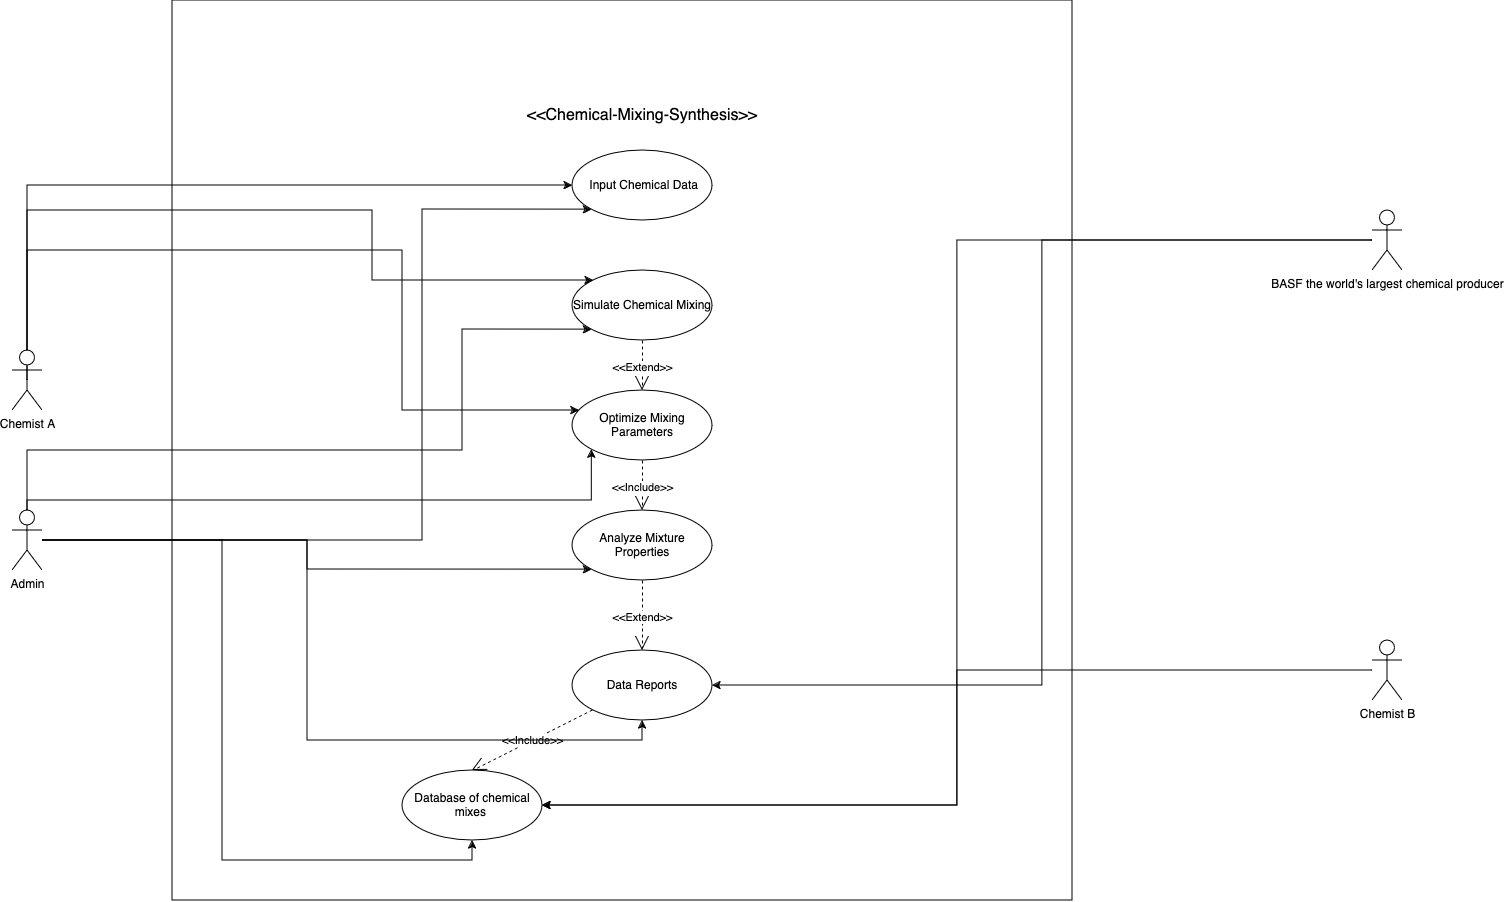

The diagram above was exported from draw.io. Its source (the exported page's mxGraphModel, read from the mxfile embedded in the PNG):
<mxGraphModel dx="3180" dy="2140" grid="1" gridSize="10" guides="1" tooltips="1" connect="1" arrows="1" fold="1" page="0" pageScale="1" pageWidth="900" pageHeight="1600" math="0" shadow="0">
  <root>
    <mxCell id="0" />
    <mxCell id="1" parent="0" />
    <mxCell id="HkZQD-zDINedIqQV_1Ix-1" value="" style="whiteSpace=wrap;html=1;aspect=fixed;labelBackgroundColor=none;" parent="1" vertex="1">
      <mxGeometry x="400" y="70" width="900" height="900" as="geometry" />
    </mxCell>
    <mxCell id="BS793bp_tLUFlU1xwsfM-6" style="edgeStyle=orthogonalEdgeStyle;rounded=0;orthogonalLoop=1;jettySize=auto;html=1;exitX=0.5;exitY=0.5;exitDx=0;exitDy=0;exitPerimeter=0;" edge="1" parent="1" source="HkZQD-zDINedIqQV_1Ix-2" target="HkZQD-zDINedIqQV_1Ix-8">
      <mxGeometry relative="1" as="geometry">
        <Array as="points">
          <mxPoint x="255" y="255" />
        </Array>
      </mxGeometry>
    </mxCell>
    <mxCell id="BS793bp_tLUFlU1xwsfM-7" style="edgeStyle=orthogonalEdgeStyle;rounded=0;orthogonalLoop=1;jettySize=auto;html=1;" edge="1" parent="1" source="HkZQD-zDINedIqQV_1Ix-2" target="HkZQD-zDINedIqQV_1Ix-9">
      <mxGeometry relative="1" as="geometry">
        <Array as="points">
          <mxPoint x="255" y="280" />
          <mxPoint x="600" y="280" />
          <mxPoint x="600" y="350" />
        </Array>
      </mxGeometry>
    </mxCell>
    <mxCell id="BS793bp_tLUFlU1xwsfM-9" style="edgeStyle=orthogonalEdgeStyle;rounded=0;orthogonalLoop=1;jettySize=auto;html=1;" edge="1" parent="1" source="HkZQD-zDINedIqQV_1Ix-2" target="BS793bp_tLUFlU1xwsfM-2">
      <mxGeometry relative="1" as="geometry">
        <Array as="points">
          <mxPoint x="255" y="320" />
          <mxPoint x="630" y="320" />
          <mxPoint x="630" y="480" />
        </Array>
      </mxGeometry>
    </mxCell>
    <mxCell id="HkZQD-zDINedIqQV_1Ix-2" value="Chemist A" style="shape=umlActor;verticalLabelPosition=bottom;verticalAlign=top;html=1;outlineConnect=0;labelBackgroundColor=none;" parent="1" vertex="1">
      <mxGeometry x="240" y="420" width="30" height="60" as="geometry" />
    </mxCell>
    <mxCell id="BS793bp_tLUFlU1xwsfM-23" style="edgeStyle=orthogonalEdgeStyle;rounded=0;orthogonalLoop=1;jettySize=auto;html=1;entryX=1;entryY=0.5;entryDx=0;entryDy=0;" edge="1" parent="1" source="HkZQD-zDINedIqQV_1Ix-3" target="BS793bp_tLUFlU1xwsfM-14">
      <mxGeometry relative="1" as="geometry" />
    </mxCell>
    <mxCell id="BS793bp_tLUFlU1xwsfM-42" style="edgeStyle=orthogonalEdgeStyle;rounded=0;orthogonalLoop=1;jettySize=auto;html=1;entryX=1;entryY=0.5;entryDx=0;entryDy=0;" edge="1" parent="1" source="HkZQD-zDINedIqQV_1Ix-3" target="BS793bp_tLUFlU1xwsfM-37">
      <mxGeometry relative="1" as="geometry" />
    </mxCell>
    <mxCell id="HkZQD-zDINedIqQV_1Ix-3" value="BASF the world's largest chemical producer" style="shape=umlActor;verticalLabelPosition=bottom;verticalAlign=top;html=1;outlineConnect=0;labelBackgroundColor=none;" parent="1" vertex="1">
      <mxGeometry x="1600" y="280" width="30" height="60" as="geometry" />
    </mxCell>
    <mxCell id="HkZQD-zDINedIqQV_1Ix-8" value="&amp;nbsp;Input Chemical Data" style="ellipse;whiteSpace=wrap;html=1;labelBackgroundColor=none;" parent="1" vertex="1">
      <mxGeometry x="800" y="220" width="140" height="70" as="geometry" />
    </mxCell>
    <mxCell id="HkZQD-zDINedIqQV_1Ix-9" value="Simulate Chemical Mixing" style="ellipse;whiteSpace=wrap;html=1;labelBackgroundColor=none;" parent="1" vertex="1">
      <mxGeometry x="800" y="340" width="140" height="70" as="geometry" />
    </mxCell>
    <mxCell id="BS793bp_tLUFlU1xwsfM-2" value="&lt;h4&gt;&lt;span style=&quot;font-weight: normal;&quot;&gt;Optimize Mixing Parameters&lt;/span&gt;&lt;/h4&gt;" style="ellipse;whiteSpace=wrap;html=1;" vertex="1" parent="1">
      <mxGeometry x="800" y="460" width="140" height="70" as="geometry" />
    </mxCell>
    <mxCell id="BS793bp_tLUFlU1xwsfM-3" value="Analyze Mixture Properties" style="ellipse;whiteSpace=wrap;html=1;" vertex="1" parent="1">
      <mxGeometry x="800" y="580" width="140" height="70" as="geometry" />
    </mxCell>
    <mxCell id="BS793bp_tLUFlU1xwsfM-14" value="Data Reports" style="ellipse;whiteSpace=wrap;html=1;" vertex="1" parent="1">
      <mxGeometry x="800" y="720" width="140" height="70" as="geometry" />
    </mxCell>
    <mxCell id="BS793bp_tLUFlU1xwsfM-16" value="&amp;lt;&amp;lt;Chemical-Mixing-Synthesis&amp;gt;&amp;gt;" style="text;strokeColor=none;fillColor=none;html=1;align=center;verticalAlign=middle;whiteSpace=wrap;rounded=0;fontSize=16;" vertex="1" parent="1">
      <mxGeometry x="725" y="170" width="290" height="30" as="geometry" />
    </mxCell>
    <mxCell id="BS793bp_tLUFlU1xwsfM-30" value="&amp;lt;&amp;lt;Extend&amp;gt;&amp;gt;" style="endArrow=open;endSize=12;dashed=1;html=1;rounded=0;exitX=0.5;exitY=1;exitDx=0;exitDy=0;entryX=0.5;entryY=0;entryDx=0;entryDy=0;" edge="1" parent="1" source="HkZQD-zDINedIqQV_1Ix-9" target="BS793bp_tLUFlU1xwsfM-2">
      <mxGeometry width="160" relative="1" as="geometry">
        <mxPoint x="1200" y="700" as="sourcePoint" />
        <mxPoint x="1730" y="1020" as="targetPoint" />
        <Array as="points" />
      </mxGeometry>
    </mxCell>
    <mxCell id="BS793bp_tLUFlU1xwsfM-32" value="&amp;lt;&amp;lt;Include&amp;gt;&amp;gt;" style="endArrow=open;endSize=12;dashed=1;html=1;rounded=0;" edge="1" parent="1" source="BS793bp_tLUFlU1xwsfM-2" target="BS793bp_tLUFlU1xwsfM-3">
      <mxGeometry width="160" relative="1" as="geometry">
        <mxPoint x="1240" y="530" as="sourcePoint" />
        <mxPoint x="1400" y="530" as="targetPoint" />
      </mxGeometry>
    </mxCell>
    <mxCell id="BS793bp_tLUFlU1xwsfM-36" value="&amp;lt;&amp;lt;Extend&amp;gt;&amp;gt; " style="endArrow=open;endSize=12;dashed=1;html=1;rounded=0;exitX=0.5;exitY=1;exitDx=0;exitDy=0;entryX=0.5;entryY=0;entryDx=0;entryDy=0;" edge="1" parent="1" source="BS793bp_tLUFlU1xwsfM-3" target="BS793bp_tLUFlU1xwsfM-14">
      <mxGeometry width="160" relative="1" as="geometry">
        <mxPoint x="1100" y="880" as="sourcePoint" />
        <mxPoint x="1260" y="880" as="targetPoint" />
      </mxGeometry>
    </mxCell>
    <mxCell id="BS793bp_tLUFlU1xwsfM-37" value="Database of chemical mixes&amp;nbsp; " style="ellipse;whiteSpace=wrap;html=1;" vertex="1" parent="1">
      <mxGeometry x="630" y="840" width="140" height="70" as="geometry" />
    </mxCell>
    <mxCell id="BS793bp_tLUFlU1xwsfM-55" style="edgeStyle=orthogonalEdgeStyle;rounded=0;orthogonalLoop=1;jettySize=auto;html=1;entryX=1;entryY=0.5;entryDx=0;entryDy=0;" edge="1" parent="1" source="BS793bp_tLUFlU1xwsfM-38" target="BS793bp_tLUFlU1xwsfM-37">
      <mxGeometry relative="1" as="geometry" />
    </mxCell>
    <mxCell id="BS793bp_tLUFlU1xwsfM-38" value="Chemist B" style="shape=umlActor;verticalLabelPosition=bottom;verticalAlign=top;html=1;" vertex="1" parent="1">
      <mxGeometry x="1600" y="710" width="30" height="60" as="geometry" />
    </mxCell>
    <mxCell id="BS793bp_tLUFlU1xwsfM-44" value="&amp;lt;&amp;lt;Include&amp;gt;&amp;gt; " style="endArrow=open;endSize=12;dashed=1;html=1;rounded=0;entryX=0.5;entryY=0;entryDx=0;entryDy=0;" edge="1" parent="1" source="BS793bp_tLUFlU1xwsfM-14" target="BS793bp_tLUFlU1xwsfM-37">
      <mxGeometry width="160" relative="1" as="geometry">
        <mxPoint x="1840" y="1050" as="sourcePoint" />
        <mxPoint x="2000" y="1050" as="targetPoint" />
      </mxGeometry>
    </mxCell>
    <mxCell id="BS793bp_tLUFlU1xwsfM-48" style="edgeStyle=orthogonalEdgeStyle;rounded=0;orthogonalLoop=1;jettySize=auto;html=1;entryX=0;entryY=1;entryDx=0;entryDy=0;" edge="1" parent="1" source="BS793bp_tLUFlU1xwsfM-47" target="HkZQD-zDINedIqQV_1Ix-8">
      <mxGeometry relative="1" as="geometry">
        <Array as="points">
          <mxPoint x="650" y="610" />
          <mxPoint x="650" y="279" />
        </Array>
      </mxGeometry>
    </mxCell>
    <mxCell id="BS793bp_tLUFlU1xwsfM-49" style="edgeStyle=orthogonalEdgeStyle;rounded=0;orthogonalLoop=1;jettySize=auto;html=1;entryX=0;entryY=1;entryDx=0;entryDy=0;" edge="1" parent="1" source="BS793bp_tLUFlU1xwsfM-47" target="HkZQD-zDINedIqQV_1Ix-9">
      <mxGeometry relative="1" as="geometry">
        <Array as="points">
          <mxPoint x="255" y="520" />
          <mxPoint x="690" y="520" />
          <mxPoint x="690" y="399" />
        </Array>
      </mxGeometry>
    </mxCell>
    <mxCell id="BS793bp_tLUFlU1xwsfM-50" style="edgeStyle=orthogonalEdgeStyle;rounded=0;orthogonalLoop=1;jettySize=auto;html=1;entryX=0;entryY=1;entryDx=0;entryDy=0;" edge="1" parent="1" source="BS793bp_tLUFlU1xwsfM-47" target="BS793bp_tLUFlU1xwsfM-2">
      <mxGeometry relative="1" as="geometry">
        <Array as="points">
          <mxPoint x="255" y="570" />
          <mxPoint x="819" y="570" />
        </Array>
      </mxGeometry>
    </mxCell>
    <mxCell id="BS793bp_tLUFlU1xwsfM-51" style="edgeStyle=orthogonalEdgeStyle;rounded=0;orthogonalLoop=1;jettySize=auto;html=1;entryX=0;entryY=1;entryDx=0;entryDy=0;" edge="1" parent="1" source="BS793bp_tLUFlU1xwsfM-47" target="BS793bp_tLUFlU1xwsfM-3">
      <mxGeometry relative="1" as="geometry" />
    </mxCell>
    <mxCell id="BS793bp_tLUFlU1xwsfM-52" style="edgeStyle=orthogonalEdgeStyle;rounded=0;orthogonalLoop=1;jettySize=auto;html=1;entryX=0.5;entryY=1;entryDx=0;entryDy=0;" edge="1" parent="1" source="BS793bp_tLUFlU1xwsfM-47" target="BS793bp_tLUFlU1xwsfM-14">
      <mxGeometry relative="1" as="geometry" />
    </mxCell>
    <mxCell id="BS793bp_tLUFlU1xwsfM-53" style="edgeStyle=orthogonalEdgeStyle;rounded=0;orthogonalLoop=1;jettySize=auto;html=1;entryX=0.5;entryY=1;entryDx=0;entryDy=0;" edge="1" parent="1" source="BS793bp_tLUFlU1xwsfM-47" target="BS793bp_tLUFlU1xwsfM-37">
      <mxGeometry relative="1" as="geometry" />
    </mxCell>
    <mxCell id="BS793bp_tLUFlU1xwsfM-47" value="&lt;div&gt;Admin&lt;/div&gt;&lt;div&gt;&lt;br&gt;&lt;/div&gt;" style="shape=umlActor;verticalLabelPosition=bottom;verticalAlign=top;html=1;outlineConnect=0;" vertex="1" parent="1">
      <mxGeometry x="240" y="580" width="30" height="60" as="geometry" />
    </mxCell>
  </root>
</mxGraphModel>